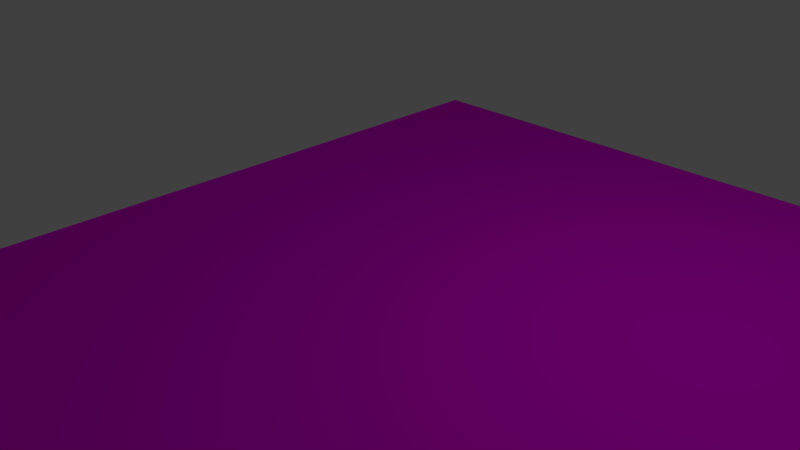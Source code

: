 # Source: grass.blend  (saved by Blender 2.76.0; exported with 4.5.12 LTS)
import bpy
from mathutils import Matrix  # noqa: F401  (used for matrix-valued properties, if any)

bpy.ops.wm.read_factory_settings(use_empty=True)
scene = bpy.context.scene
scene.name = 'Scene'

# ---- collections
col_collection_1 = bpy.data.collections.new('Collection 1'); scene.collection.children.link(col_collection_1)

# ---- images (referenced by path relative to the original .blend; pixels are not part of the script)
import os
ASSET_DIR = os.environ.get("B2B_ASSET_DIR", "")  # directory of the original .blend (textures are referenced by path, not embedded)
HERE = os.path.dirname(os.path.abspath(__file__))  # packed textures are extracted next to this script under _unpacked/

def load_image(name, relpath, width, height, colorspace="sRGB"):
    """Load a texture the original file referenced (path relative to the .blend, or extracted next to this script)."""
    p = next((c for c in (os.path.join(HERE, relpath), os.path.join(ASSET_DIR, relpath)) if relpath and os.path.exists(c)), "")
    if p:
        img = bpy.data.images.load(p, check_existing=True)
        img.name = name
    else:  # same state as the original file: an image datablock whose file is absent (Cycles renders it pink)
        img = bpy.data.images.new(name, width, height)
        img.source = "FILE"
        img.filepath = "//" + (relpath or name)
    img.colorspace_settings.name = colorspace
    return img
img_grasstex_jpg = load_image('grassTex.jpg', 'grassTex.jpg', 1024, 1024, 'sRGB')

# ---- materials (node trees are filled in below, after node groups)
mat_grass = bpy.data.materials.new('grass')
mat_grass.alpha_threshold = 0.0
mat_grass.roughness = 0.5

# ---- material node trees
mat_grass.use_nodes = True; mat_grass.node_tree.nodes.clear()
_N = mat_grass.node_tree.nodes; _L = mat_grass.node_tree.links
n0 = _N.new('ShaderNodeOutputMaterial'); n0.name = 'Material Output'; n0.location = (300, 300)
n1 = _N.new('ShaderNodeBsdfDiffuse'); n1.name = 'Diffuse BSDF'; n1.location = (10, 300)
n2 = _N.new('ShaderNodeTexImage'); n2.name = 'Image Texture'; n2.location = (-180, 300)
n2.width = 140
n2.image = img_grasstex_jpg
_L.new(n1.outputs[0], n0.inputs[0])
_L.new(n2.outputs[0], n1.inputs[0])
n0.is_active_output = True

# ---- world
world_world = bpy.data.worlds.new('World'); scene.world = world_world
world_world.color = (0.05088, 0.05088, 0.05088)
world_world.use_sun_shadow = False
world_world.sun_shadow_jitter_overblur = 0.0
world_world.cycles.sampling_method = 'MANUAL'
world_world.cycles.sample_map_resolution = 256

# ---- cameras
cam_camera = bpy.data.cameras.new('Camera')
cam_camera.clip_end = 100.0
cam_camera.lens = 35.0
cam_camera.sensor_width = 32.0
cam_camera.sensor_height = 18.0
cam_camera.ortho_scale = 7.314
cam_camera.dof.focus_distance = 0.0

# ---- lights
light_lamp = bpy.data.lights.new('Lamp', 'POINT')
light_lamp.transmission_factor = 0.0
light_lamp.cutoff_distance = 30.0
light_lamp.energy = 100.0
light_lamp.shadow_buffer_clip_start = 1.001
light_lamp.shadow_soft_size = 0.1
light_lamp.shadow_maximum_resolution = 0.006
light_lamp.use_absolute_resolution = True
light_lamp.cycles.use_multiple_importance_sampling = False

# ---- meshes
me_plane = bpy.data.meshes.new('Plane')
me_plane.from_pydata([(-1.0, -1.0, 0.0), (0.73, -1.0, 0.0), (0.7212, -0.9891, 0.0), (0.6973, -0.9433, 0.0), (0.6777, -0.8876, 0.0), (0.6632, -0.824, 0.0), (0.6542, -0.755, 0.0), (0.6511, -0.6832, 0.0), (0.6542, -0.6115, 0.0), (0.6632, -0.5425, 0.0), (0.6777, -0.4789, 0.0), (0.6973, -0.4232, 0.0), (0.7212, -0.3774, 0.0), (0.7485, -0.3434, 0.0), (0.7781, -0.3225, 0.0), (0.8089, -0.3154, 0.0), (0.8397, -0.3225, 0.0), (0.8692, -0.3434, 0.0), (0.8965, -0.3774, 0.0), (0.9204, -0.4232, 0.0), (0.94, -0.4789, 0.0), (0.9546, -0.5425, 0.0), (0.9636, -0.6115, 0.0), (0.9666, -0.6832, 0.0), (0.9636, -0.755, 0.0), (0.9546, -0.824, 0.0), (0.94, -0.8876, 0.0), (0.9204, -0.9433, 0.0), (0.8965, -0.9891, 0.0), (0.8877, -1.0, 0.0), (1.0, -1.0, 0.0), (1.0, 1.0, 0.0), (0.08519, 1.0, 0.0), (0.1003, 0.9811, 0.0), (0.1243, 0.9354, 0.0), (0.1439, 0.8796, 0.0), (0.1584, 0.816, 0.0), (0.1674, 0.747, 0.0), (0.1705, 0.6753, 0.0), (0.1674, 0.6035, 0.0), (0.1584, 0.5345, 0.0), (0.1439, 0.471, 0.0), (0.1243, 0.4152, 0.0), (0.1003, 0.3695, 0.0), (0.07308, 0.3355, 0.0), (0.04349, 0.3146, 0.0), (0.01272, 0.3075, 0.0), (-0.01806, 0.3146, 0.0), (-0.04765, 0.3355, 0.0), (-0.07492, 0.3695, 0.0), (-0.09882, 0.4152, 0.0), (-0.1184, 0.471, 0.0), (-0.133, 0.5345, 0.0), (-0.142, 0.6035, 0.0), (-0.145, 0.6753, 0.0), (-0.142, 0.747, 0.0), (-0.133, 0.816, 0.0), (-0.1184, 0.8796, 0.0), (-0.09882, 0.9354, 0.0), (-0.07492, 0.9811, 0.0), (-0.05976, 1.0, 0.0), (-1.0, 1.0, 0.0)], [], [(0, 1, 2, 3, 4, 5, 6, 7, 8, 9, 10, 11, 12, 13, 14, 15, 16, 17, 18, 19, 20, 21, 22, 23, 24, 25, 26, 27, 28, 29, 30, 31, 32, 33, 34, 35, 36, 37, 38, 39, 40, 41, 42, 43, 44, 45, 46, 47, 48, 49, 50, 51, 52, 53, 54, 55, 56, 57, 58, 59, 60, 61)])
_uv = me_plane.uv_layers.new(name='UVMap')
_uv.uv.foreach_set('vector', [0.03443, 0.3756, 0.3795, 0.1405, 0.3807, 0.1497, 0.3805, 0.1651, 0.3821, 0.1826, 0.3855, 0.2015, 0.3906, 0.2212, 0.3972, 0.2408, 0.4049, 0.2596, 0.4136, 0.2768, 0.4229, 0.2919, 0.4324, 0.3042, 0.4417, 0.3132, 0.4506, 0.3187, 0.4586, 0.3203, 0.4655, 0.3181, 0.4739, 0.3091, 0.5452, 0.1445, 0.5677, 0.1101, 0.582, 0.09529, 0.6, 0.08161, 0.621, 0.06961, 0.6443, 0.05973, 0.6688, 0.05236, 0.6938, 0.04777, 0.7182, 0.04616, 0.741, 0.04757, 0.7615, 0.05195, 0.7586, 0.04449, 0.7575, 0.04271, 0.7712, 0.04271, 0.7712, 0.3688, 0.6594, 0.3688, 0.6612, 0.3657, 0.6641, 0.3583, 0.6665, 0.3492, 0.6659, 0.3374, 0.6656, 0.3253, 0.6656, 0.3132, 0.6654, 0.3015, 0.6645, 0.2902, 0.6629, 0.2798, 0.6606, 0.2707, 0.6578, 0.2631, 0.6546, 0.2575, 0.651, 0.254, 0.6473, 0.2527, 0.6423, 0.2541, 0.6326, 0.2625, 0.4056, 0.5831, 0.3563, 0.6342, 0.3579, 0.6517, 0.3613, 0.6707, 0.3664, 0.6903, 0.3729, 0.7099, 0.3818, 0.7313, 0.3955, 0.7593, 0.4203, 0.8012, 0.4303, 0.8148, 0.4402, 0.8248, 0.4455, 0.8282, 0.2404, 0.9573])
me_plane.materials.append(mat_grass)
me_plane.use_remesh_preserve_volume = False
me_plane.use_remesh_preserve_attributes = False
me_plane.use_mirror_vertex_groups = False
me_plane.update()

# ---- objects
ob_plane = bpy.data.objects.new('Plane', me_plane)
ob_lamp = bpy.data.objects.new('Lamp', light_lamp)
ob_camera = bpy.data.objects.new('Camera', cam_camera)

# ---- transforms, parenting, visibility, modifiers, constraints
ob_plane.location = (8.502, -0.0149, 0.08828)
ob_plane.scale = (11.87, 5.091, 9.059)
ob_plane.lineart.crease_threshold = 0.0
ob_lamp.location = (4.076, 1.005, 5.904)
ob_lamp.rotation_euler = (0.6503, 0.05522, 1.866)
ob_lamp.lock_rotations_4d = False
ob_lamp.empty_display_type = 'ARROWS'
ob_lamp.color = (0.0, 0.0, 0.0, 0.0)
ob_lamp.lineart.crease_threshold = 0.0
ob_camera.location = (7.481, -6.508, 5.344)
ob_camera.rotation_euler = (1.109, 0.01082, 0.8149)
ob_camera.lock_rotations_4d = False
ob_camera.empty_display_type = 'ARROWS'
ob_camera.color = (0.0, 0.0, 0.0, 0.0)
ob_camera.display_type = 'WIRE'
ob_camera.lineart.crease_threshold = 0.0

# ---- collection membership
col_collection_1.objects.link(ob_plane)
col_collection_1.objects.link(ob_lamp)
col_collection_1.objects.link(ob_camera)

# ---- scene / render settings (as saved in the file)
scene.camera = ob_camera
scene.frame_start = 1; scene.frame_end = 250; scene.frame_set(1)
scene.render.engine = 'CYCLES'
scene.render.resolution_percentage = 50
scene.render.dither_intensity = 0.0
scene.cycles.use_denoising = False
scene.cycles.samples = 10
scene.cycles.sampling_pattern = 'TABULATED_SOBOL'
scene.cycles.light_sampling_threshold = 0.0
scene.cycles.use_adaptive_sampling = False
scene.cycles.use_light_tree = False
scene.cycles.blur_glossy = 0.0
scene.cycles.pixel_filter_type = 'GAUSSIAN'
scene.cycles.sample_clamp_indirect = 0.0
scene.view_settings.view_transform = 'Standard'
bpy.context.view_layer.update()
